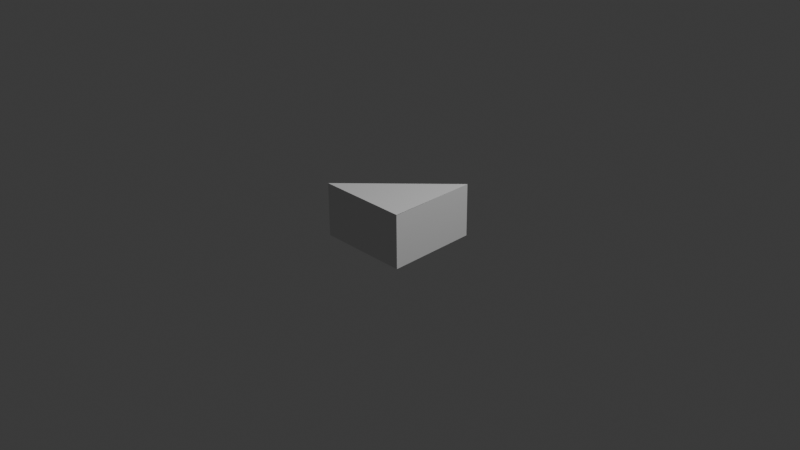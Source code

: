 # Source: kolmnurk.blend  (saved by Blender 4.5.90; exported with 4.5.12 LTS)
import bpy
from mathutils import Matrix  # noqa: F401  (used for matrix-valued properties, if any)

bpy.ops.wm.read_factory_settings(use_empty=True)
scene = bpy.context.scene
scene.name = 'Scene'

# ---- collections
col_collection = bpy.data.collections.new('Collection'); scene.collection.children.link(col_collection)

# ---- world
world_world = bpy.data.worlds.new('World'); scene.world = world_world
world_world.use_nodes = True; world_world.node_tree.nodes.clear()
_N = world_world.node_tree.nodes; _L = world_world.node_tree.links
n0 = _N.new('ShaderNodeOutputWorld'); n0.name = 'World Output'; n0.location = (200, 100)
n1 = _N.new('ShaderNodeBackground'); n1.name = 'Background'; n1.location = (-200, 100)
n1.inputs[0].default_value = (0.05088, 0.05088, 0.05088, 1.0)
_L.new(n1.outputs[0], n0.inputs[0])
n0.is_active_output = True
world_world.color = (0.05088, 0.05088, 0.05088)
world_world.sun_shadow_jitter_overblur = 0.0

# ---- cameras
cam_camera = bpy.data.cameras.new('Camera')
cam_camera.clip_end = 100.0
cam_camera.ortho_scale = 7.314

# ---- lights
light_light = bpy.data.lights.new('Light', 'POINT')
light_light.energy = 1000.0
light_light.shadow_soft_size = 0.1

# ---- meshes
me_plane = bpy.data.meshes.new('Plane')
me_plane.from_pydata([(-0.9948, -1.004, -0.6018), (1.005, -1.004, -0.6018), (0.9993, -1.002, -0.6054), (0.9627, 0.9766, -0.5761), (0.9992, -1.015, 0.5536), (0.96, 0.9661, 0.5715), (-0.9971, -1.011, 0.5618), (1.003, -1.011, 0.5618), (0.9582, 0.9651, 0.5688)], [], [(1, 0, 3, 2), (3, 0, 6, 5), (0, 1, 7, 6), (2, 3, 5, 4), (1, 2, 4, 7), (6, 7, 8)])
_uv = me_plane.uv_layers.new(name='UVMap')
_uv.uv.foreach_set('vector', [0.0, 0.0, 0.0, 0.0, 0.0, 0.0, 0.0, 0.0, 0.0, 0.0, 0.0, 0.0, 0.0, 0.0, 0.0, 0.0, 0.0, 0.0, 0.0, 0.0, 0.0, 0.0, 0.0, 0.0, 0.0, 0.0, 0.0, 0.0, 0.0, 0.0, 0.0, 0.0, 0.0, 0.0, 0.0, 0.0, 0.0, 0.0, 0.0, 0.0, 0.0, 0.0, 0.0, 0.0, 0.0, 0.0])
me_plane.update()

# ---- objects
ob_light = bpy.data.objects.new('Light', light_light)
ob_camera = bpy.data.objects.new('Camera', cam_camera)
ob_plane = bpy.data.objects.new('Plane', me_plane)

# ---- transforms, parenting, visibility, modifiers, constraints
ob_light.location = (4.076, 1.005, 5.904)
ob_light.rotation_euler = (0.6503, 0.05522, 1.866)
ob_light.lock_rotations_4d = False
ob_light.empty_display_type = 'ARROWS'
ob_light.color = (0.0, 0.0, 0.0, 0.0)
ob_light.lineart.crease_threshold = 0.0
ob_camera.location = (7.359, -6.926, 4.958)
ob_camera.rotation_euler = (1.109, 0.0, 0.8149)
ob_camera.lock_rotations_4d = False
ob_camera.empty_display_type = 'ARROWS'
ob_camera.color = (0.0, 0.0, 0.0, 0.0)
ob_camera.display_type = 'WIRE'
ob_camera.lineart.crease_threshold = 0.0
ob_plane.location = (-0.005196, 0.004414, 0.1038)
ob_plane.scale = (0.5, 0.5, 0.5)

# ---- collection membership
col_collection.objects.link(ob_light)
col_collection.objects.link(ob_camera)
col_collection.objects.link(ob_plane)

# ---- scene / render settings (as saved in the file)
scene.camera = ob_camera
scene.frame_start = 1; scene.frame_end = 250; scene.frame_set(1)
scene.render.engine = 'BLENDER_EEVEE_NEXT'
bpy.context.view_layer.update()

